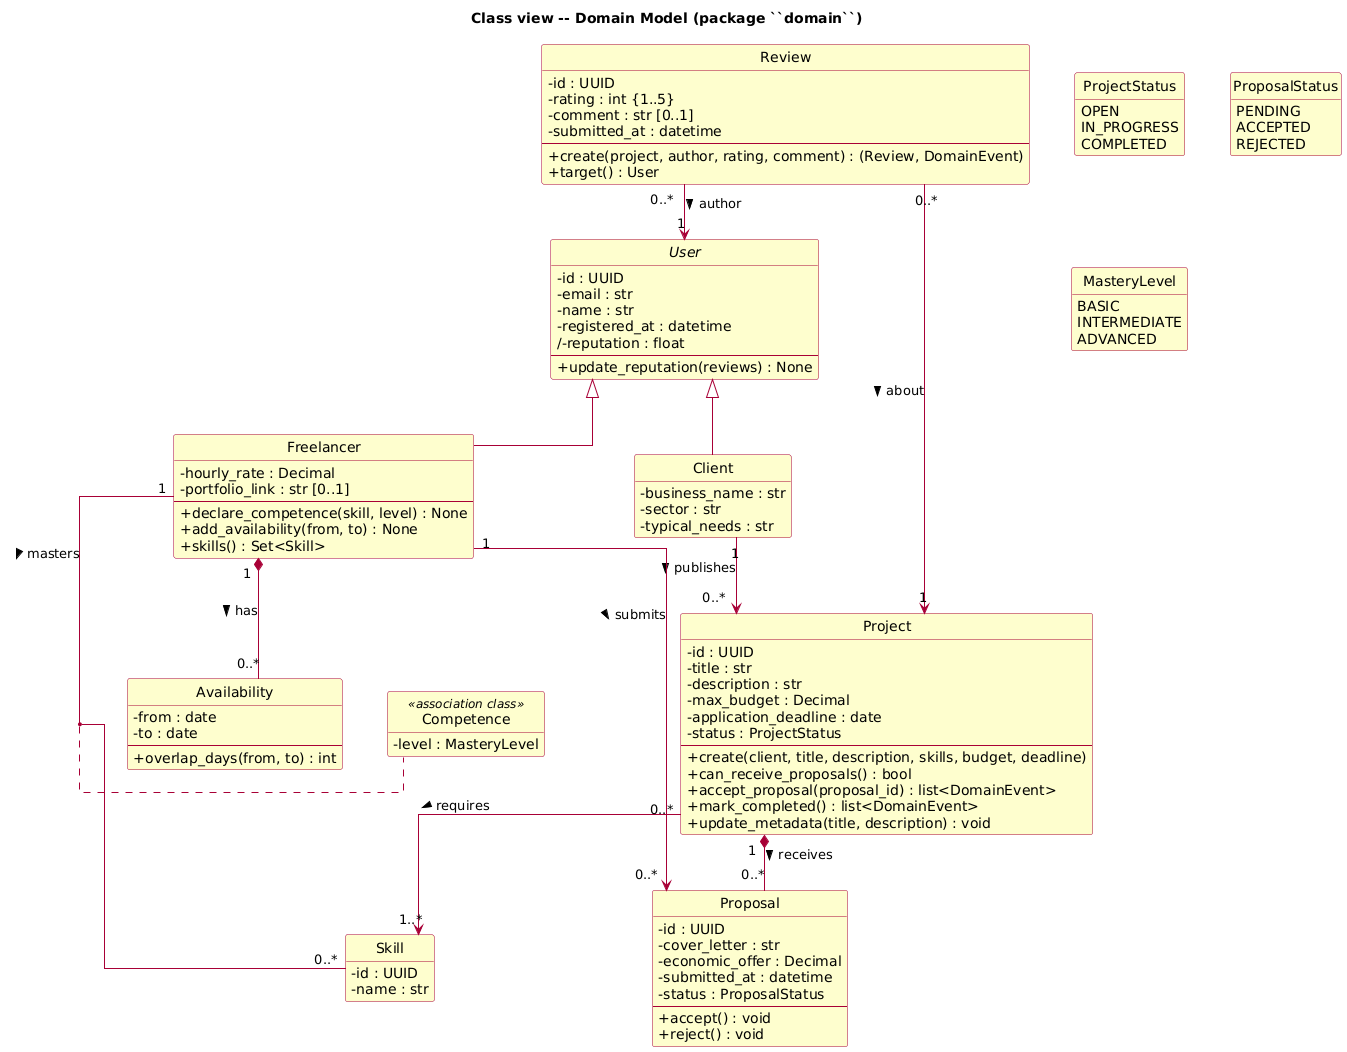

The diagram above was rendered by PlantUML. Its source (embedded in the PNG):
@startuml class_domain
hide circle
hide empty members
skinparam shadowing false
skinparam classAttributeIconSize 0
skinparam classFontName Helvetica
skinparam classBackgroundColor #FEFECE
skinparam classBorderColor #A80036
skinparam ArrowColor #A80036
skinparam linetype ortho
skinparam nodesep 45
skinparam ranksep 55

title Class view -- Domain Model (package ``domain``)

' ============================ enums (side column) ============================
enum ProjectStatus {
  OPEN
  IN_PROGRESS
  COMPLETED
}
enum ProposalStatus {
  PENDING
  ACCEPTED
  REJECTED
}
enum MasteryLevel {
  BASIC
  INTERMEDIATE
  ADVANCED
}

' ============================ users ==========================================
abstract class User {
  -id : UUID
  -email : str
  -name : str
  -registered_at : datetime
  /-reputation : float
  --
  +update_reputation(reviews) : None
}
class Client {
  -business_name : str
  -sector : str
  -typical_needs : str
}
class Freelancer {
  -hourly_rate : Decimal
  -portfolio_link : str [0..1]
  --
  +declare_competence(skill, level) : None
  +add_availability(from, to) : None
  +skills() : Set<Skill>
}

' ============================ work items =====================================
class Project {
  -id : UUID
  -title : str
  -description : str
  -max_budget : Decimal
  -application_deadline : date
  -status : ProjectStatus
  --
  +create(client, title, description, skills, budget, deadline)
  +can_receive_proposals() : bool
  +accept_proposal(proposal_id) : list<DomainEvent>
  +mark_completed() : list<DomainEvent>
  +update_metadata(title, description) : void
}
class Proposal {
  -id : UUID
  -cover_letter : str
  -economic_offer : Decimal
  -submitted_at : datetime
  -status : ProposalStatus
  --
  +accept() : void
  +reject() : void
}
class Review {
  -id : UUID
  -rating : int {1..5}
  -comment : str [0..1]
  -submitted_at : datetime
  --
  +create(project, author, rating, comment) : (Review, DomainEvent)
  +target() : User
}

' ============================ profile parts ==================================
class Skill {
  -id : UUID
  -name : str
}
class Availability {
  -from : date
  -to : date
  --
  +overlap_days(from, to) : int
}

' ============================ inheritance ====================================
User <|-- Client
User <|-- Freelancer

' ============================ associations ===================================
Review "0..*" --> "1" User : author >
Review "0..*" --> "1" Project : about >

Client "1" -down-> "0..*" Project : publishes >
Freelancer "1" -down-> "0..*" Proposal : submits >
Project "1" *-down- "0..*" Proposal : receives >
Project "0..*" --> "1..*" Skill : requires >

Freelancer "1" *-- "0..*" Availability : has >

' --- competence reified on the Freelancer--Skill "masters" association ---
Freelancer "1" -- "0..*" Skill : masters >
(Freelancer, Skill) .. Competence
class Competence <<association class>> {
  -level : MasteryLevel
}

@enduml